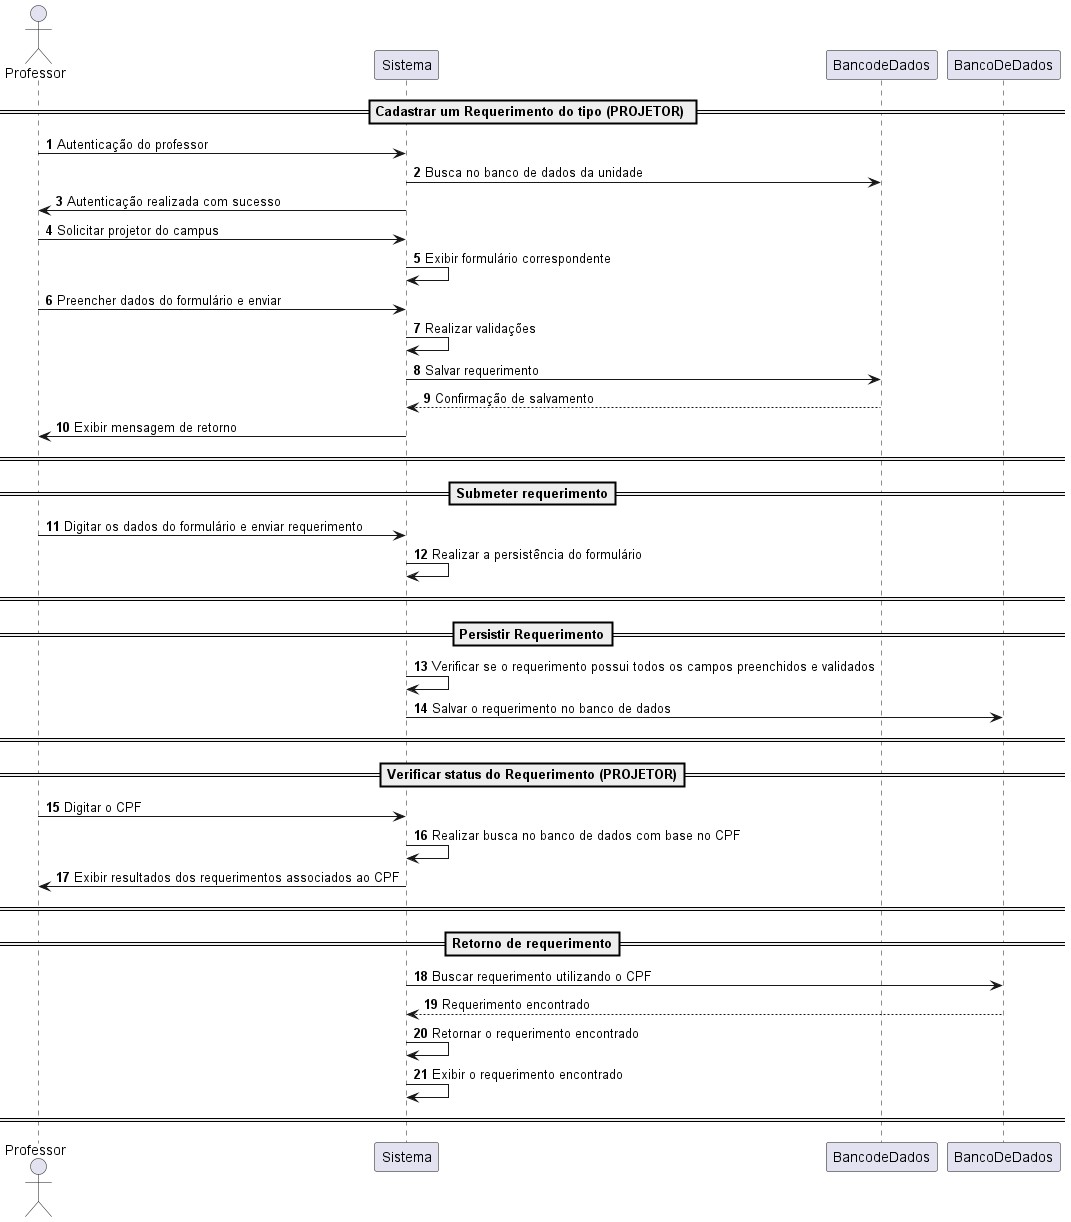

The diagram above was rendered by PlantUML. Its source (embedded in the PNG):
@startuml
'https://plantuml.com/sequence-diagram

autonumber

== Cadastrar um Requerimento do tipo (PROJETOR) ==
actor Professor


Professor -> Sistema: Autenticação do professor
Sistema -> BancodeDados: Busca no banco de dados da unidade
Sistema -> Professor: Autenticação realizada com sucesso

Professor -> Sistema: Solicitar projetor do campus
Sistema -> Sistema: Exibir formulário correspondente
Professor -> Sistema: Preencher dados do formulário e enviar
Sistema -> Sistema: Realizar validações
Sistema -> BancodeDados: Salvar requerimento
BancodeDados --> Sistema: Confirmação de salvamento
Sistema -> Professor: Exibir mensagem de retorno
== ==



==Submeter requerimento==
Professor -> Sistema: Digitar os dados do formulário e enviar requerimento
Sistema -> Sistema: Realizar a persistência do formulário
== ==

==Persistir Requerimento==
Sistema -> Sistema: Verificar se o requerimento possui todos os campos preenchidos e validados
Sistema -> BancoDeDados: Salvar o requerimento no banco de dados
== ==

==Verificar status do Requerimento (PROJETOR)==
Professor -> Sistema: Digitar o CPF
Sistema -> Sistema: Realizar busca no banco de dados com base no CPF
Sistema -> Professor: Exibir resultados dos requerimentos associados ao CPF
== ==

==Retorno de requerimento==

Sistema -> BancoDeDados: Buscar requerimento utilizando o CPF
BancoDeDados --> Sistema: Requerimento encontrado
Sistema -> Sistema: Retornar o requerimento encontrado
Sistema -> Sistema: Exibir o requerimento encontrado
== ==
@enduml